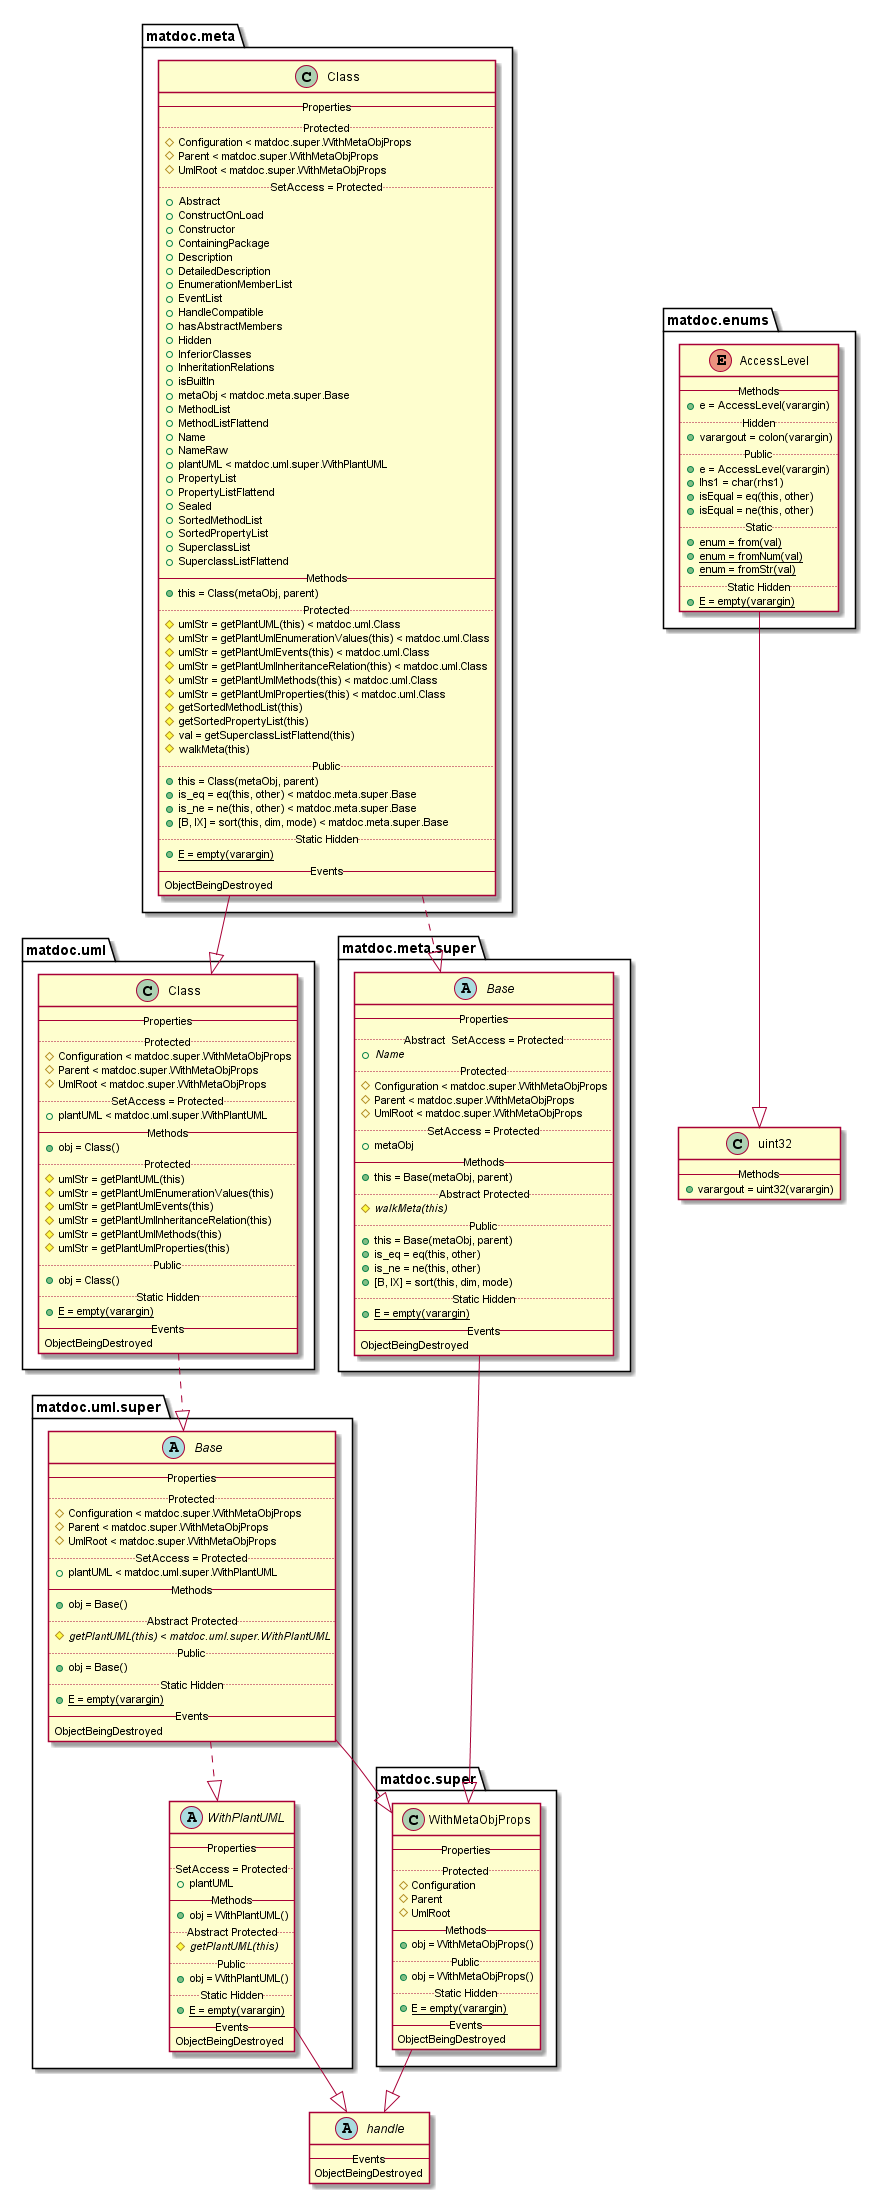

The diagram above was rendered by PlantUML. Its source (embedded in the PNG):
@startuml

abstract class handle {
   -- Events --
   ObjectBeingDestroyed
}


enum matdoc.enums.AccessLevel {
   -- Methods --
   {method} + e = AccessLevel(varargin)
   .. Hidden ..
   {method} + varargout = colon(varargin)
   .. Public ..
   {method} + e = AccessLevel(varargin)
   {method} + lhs1 = char(rhs1)
   {method} + isEqual = eq(this, other)
   {method} + isEqual = ne(this, other)
   .. Static ..
   {method}{static} + enum = from(val)
   {method}{static} + enum = fromNum(val)
   {method}{static} + enum = fromStr(val)
   .. Static Hidden ..
   {method}{static} + E = empty(varargin)
}

matdoc.enums.AccessLevel --|> uint32

class matdoc.meta.Class {
   -- Properties --
   .. Protected ..
   {field} # Configuration < matdoc.super.WithMetaObjProps
   {field} # Parent < matdoc.super.WithMetaObjProps
   {field} # UmlRoot < matdoc.super.WithMetaObjProps
   .. SetAccess = Protected ..
   {field} + Abstract
   {field} + ConstructOnLoad
   {field} + Constructor
   {field} + ContainingPackage
   {field} + Description
   {field} + DetailedDescription
   {field} + EnumerationMemberList
   {field} + EventList
   {field} + HandleCompatible
   {field} + hasAbstractMembers
   {field} + Hidden
   {field} + InferiorClasses
   {field} + InheritationRelations
   {field} + isBuiltIn
   {field} + metaObj < matdoc.meta.super.Base
   {field} + MethodList
   {field} + MethodListFlattend
   {field} + Name
   {field} + NameRaw
   {field} + plantUML < matdoc.uml.super.WithPlantUML
   {field} + PropertyList
   {field} + PropertyListFlattend
   {field} + Sealed
   {field} + SortedMethodList
   {field} + SortedPropertyList
   {field} + SuperclassList
   {field} + SuperclassListFlattend
   -- Methods --
   {method} + this = Class(metaObj, parent)
   .. Protected ..
   {method} # umlStr = getPlantUML(this) < matdoc.uml.Class
   {method} # umlStr = getPlantUmlEnumerationValues(this) < matdoc.uml.Class
   {method} # umlStr = getPlantUmlEvents(this) < matdoc.uml.Class
   {method} # umlStr = getPlantUmlInheritanceRelation(this) < matdoc.uml.Class
   {method} # umlStr = getPlantUmlMethods(this) < matdoc.uml.Class
   {method} # umlStr = getPlantUmlProperties(this) < matdoc.uml.Class
   {method} # getSortedMethodList(this)
   {method} # getSortedPropertyList(this)
   {method} # val = getSuperclassListFlattend(this)
   {method} # walkMeta(this)
   .. Public ..
   {method} + this = Class(metaObj, parent)
   {method} + is_eq = eq(this, other) < matdoc.meta.super.Base
   {method} + is_ne = ne(this, other) < matdoc.meta.super.Base
   {method} + [B, IX] = sort(this, dim, mode) < matdoc.meta.super.Base
   .. Static Hidden ..
   {method}{static} + E = empty(varargin)
   -- Events --
   ObjectBeingDestroyed
}

matdoc.meta.Class ..|> matdoc.meta.super.Base
matdoc.meta.Class --|> matdoc.uml.Class

abstract class matdoc.meta.super.Base {
   -- Properties --
   .. Abstract  SetAccess = Protected ..
   {field}{abstract} + Name
   .. Protected ..
   {field} # Configuration < matdoc.super.WithMetaObjProps
   {field} # Parent < matdoc.super.WithMetaObjProps
   {field} # UmlRoot < matdoc.super.WithMetaObjProps
   .. SetAccess = Protected ..
   {field} + metaObj
   -- Methods --
   {method} + this = Base(metaObj, parent)
   .. Abstract Protected ..
   {method}{abstract} # walkMeta(this)
   .. Public ..
   {method} + this = Base(metaObj, parent)
   {method} + is_eq = eq(this, other)
   {method} + is_ne = ne(this, other)
   {method} + [B, IX] = sort(this, dim, mode)
   .. Static Hidden ..
   {method}{static} + E = empty(varargin)
   -- Events --
   ObjectBeingDestroyed
}

matdoc.meta.super.Base --|> matdoc.super.WithMetaObjProps

class matdoc.super.WithMetaObjProps {
   -- Properties --
   .. Protected ..
   {field} # Configuration
   {field} # Parent
   {field} # UmlRoot
   -- Methods --
   {method} + obj = WithMetaObjProps()
   .. Public ..
   {method} + obj = WithMetaObjProps()
   .. Static Hidden ..
   {method}{static} + E = empty(varargin)
   -- Events --
   ObjectBeingDestroyed
}

matdoc.super.WithMetaObjProps --|> handle

class matdoc.uml.Class {
   -- Properties --
   .. Protected ..
   {field} # Configuration < matdoc.super.WithMetaObjProps
   {field} # Parent < matdoc.super.WithMetaObjProps
   {field} # UmlRoot < matdoc.super.WithMetaObjProps
   .. SetAccess = Protected ..
   {field} + plantUML < matdoc.uml.super.WithPlantUML
   -- Methods --
   {method} + obj = Class()
   .. Protected ..
   {method} # umlStr = getPlantUML(this)
   {method} # umlStr = getPlantUmlEnumerationValues(this)
   {method} # umlStr = getPlantUmlEvents(this)
   {method} # umlStr = getPlantUmlInheritanceRelation(this)
   {method} # umlStr = getPlantUmlMethods(this)
   {method} # umlStr = getPlantUmlProperties(this)
   .. Public ..
   {method} + obj = Class()
   .. Static Hidden ..
   {method}{static} + E = empty(varargin)
   -- Events --
   ObjectBeingDestroyed
}

matdoc.uml.Class ..|> matdoc.uml.super.Base

abstract class matdoc.uml.super.Base {
   -- Properties --
   .. Protected ..
   {field} # Configuration < matdoc.super.WithMetaObjProps
   {field} # Parent < matdoc.super.WithMetaObjProps
   {field} # UmlRoot < matdoc.super.WithMetaObjProps
   .. SetAccess = Protected ..
   {field} + plantUML < matdoc.uml.super.WithPlantUML
   -- Methods --
   {method} + obj = Base()
   .. Abstract Protected ..
   {method}{abstract} # getPlantUML(this) < matdoc.uml.super.WithPlantUML
   .. Public ..
   {method} + obj = Base()
   .. Static Hidden ..
   {method}{static} + E = empty(varargin)
   -- Events --
   ObjectBeingDestroyed
}

matdoc.uml.super.Base --|> matdoc.super.WithMetaObjProps
matdoc.uml.super.Base ..|> matdoc.uml.super.WithPlantUML

abstract class matdoc.uml.super.WithPlantUML {
   -- Properties --
   .. SetAccess = Protected ..
   {field} + plantUML
   -- Methods --
   {method} + obj = WithPlantUML()
   .. Abstract Protected ..
   {method}{abstract} # getPlantUML(this)
   .. Public ..
   {method} + obj = WithPlantUML()
   .. Static Hidden ..
   {method}{static} + E = empty(varargin)
   -- Events --
   ObjectBeingDestroyed
}

matdoc.uml.super.WithPlantUML --|> handle

class uint32 {
   -- Methods --
   {method} + varargout = uint32(varargin)
}


@enduml